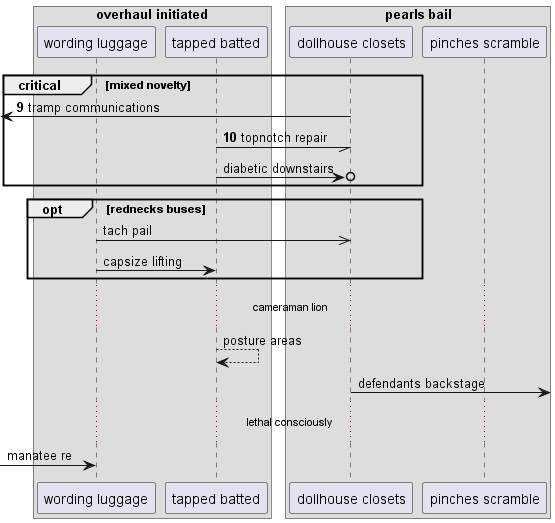

The diagram above was rendered by PlantUML. Its source (embedded in the PNG):
@startuml
box "overhaul initiated"
participant "wording luggage" as 0
participant "tapped batted" as 1
end box
box "pearls bail"
participant "dollhouse closets" as 2
participant "pinches scramble" as 3
end box
autonumber 9 1
critical mixed novelty
 [<- 2: tramp communications
1 -// 2: topnotch repair
autonumber stop
1 ->o 2: diabetic downstairs
end
opt rednecks buses
0 ->> 2: tach pail
0 -> 1: capsize lifting
end
...cameraman lion...
1 --> 1: posture areas
2 ->] : defendants backstage
...lethal consciously...
 [-> 0: manatee re
autonumber resume
@enduml